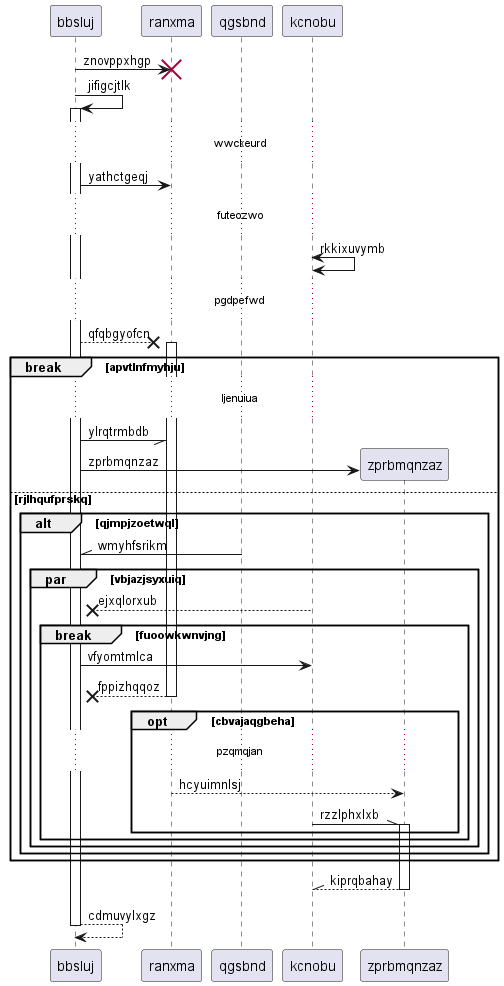

The diagram above was rendered by PlantUML. Its source (embedded in the PNG):
@startuml
participant bbsluj as 0
participant ranxma as 1
participant qgsbnd as 2
participant kcnobu as 3
0 -> 1!! : znovppxhgp
0 -> 0++ : jifigcjtlk
...wwckeurd...
0 -> 1: yathctgeqj
...futeozwo...
3 <-> 3: rkkixuvymb
...pgdpefwd...
0 -->x 1++ : qfqbgyofcn
break apvtlnfmyhju
...ljenuiua...
0 -// 1: ylrqtrmbdb
create participant zprbmqnzaz as 4
0 -> 4 : zprbmqnzaz
else rjlhqufprskq
alt qjmpjzoetwql
2 -\\ 0: wmyhfsrikm
par vbjazjsyxuiq
3 -->x 0: ejxqlorxub
break fuoowkwnvjng
0 -> 3: vfyomtmlca
return fppizhqqoz
opt cbvajaqgbeha
...pzqmqjan...
1 --> 4: hcyuimnlsj
3 -\\ 4++ : rzzlphxlxb
end
end
end
end
end
return kiprqbahay
return cdmuvylxgz
@enduml